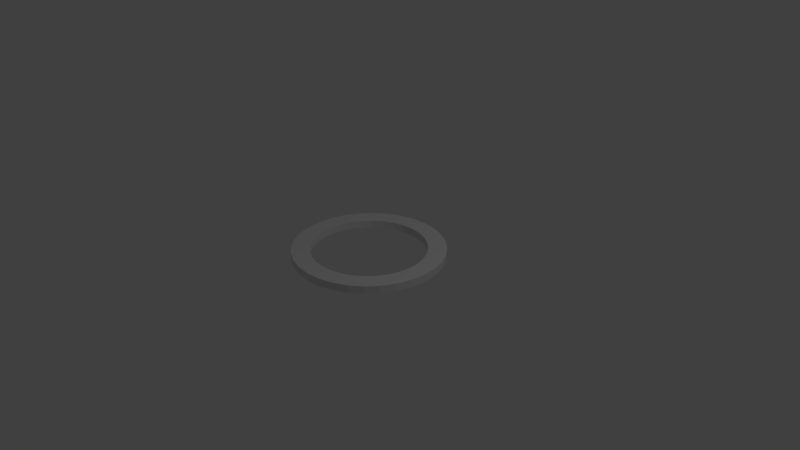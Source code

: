 # Source: SelectionRing.blend  (saved by Blender 2.79.0; exported with 4.5.12 LTS)
import bpy
from mathutils import Matrix  # noqa: F401  (used for matrix-valued properties, if any)

bpy.ops.wm.read_factory_settings(use_empty=True)
scene = bpy.context.scene
scene.name = 'Scene'

# ---- collections
col_collection_1 = bpy.data.collections.new('Collection 1'); scene.collection.children.link(col_collection_1)

# ---- world
world_world = bpy.data.worlds.new('World'); scene.world = world_world
world_world.color = (0.05088, 0.05088, 0.05088)
world_world.use_sun_shadow = False
world_world.sun_shadow_jitter_overblur = 0.0
world_world.cycles.sampling_method = 'MANUAL'

# ---- cameras
cam_camera = bpy.data.cameras.new('Camera')
cam_camera.clip_end = 100.0
cam_camera.lens = 35.0
cam_camera.sensor_width = 32.0
cam_camera.sensor_height = 18.0
cam_camera.ortho_scale = 7.314
cam_camera.dof.focus_distance = 0.0
cam_camera.dof.aperture_fstop = 128.0

# ---- lights
light_lamp = bpy.data.lights.new('Lamp', 'POINT')
light_lamp.transmission_factor = 0.0
light_lamp.cutoff_distance = 30.0
light_lamp.energy = 100.0
light_lamp.shadow_buffer_clip_start = 1.001
light_lamp.shadow_soft_size = 0.1
light_lamp.shadow_maximum_resolution = 0.006
light_lamp.use_absolute_resolution = True

# ---- meshes
me_circle = bpy.data.meshes.new('Circle')
me_circle.from_pydata([(0.0, 1.0, 0.0), (-0.1951, 0.9808, 0.0), (-0.3827, 0.9239, 0.0), (-0.5556, 0.8315, 0.0), (-0.7071, 0.7071, 0.0), (-0.8315, 0.5556, 0.0), (-0.9239, 0.3827, 0.0), (-0.9808, 0.1951, 0.0), (-1.0, 7.55e-08, 0.0), (-0.9808, -0.1951, 0.0), (-0.9239, -0.3827, 0.0), (-0.8315, -0.5556, 0.0), (-0.7071, -0.7071, 0.0), (-0.5556, -0.8315, 0.0), (-0.3827, -0.9239, 0.0), (-0.1951, -0.9808, 0.0), (3.258e-07, -1.0, 0.0), (0.1951, -0.9808, 0.0), (0.3827, -0.9239, 0.0), (0.5556, -0.8315, 0.0), (0.7071, -0.7071, 0.0), (0.8315, -0.5556, 0.0), (0.9239, -0.3827, 0.0), (0.9808, -0.1951, 0.0), (1.0, 9.656e-07, 0.0), (0.9808, 0.1951, 0.0), (0.9239, 0.3827, 0.0), (0.8315, 0.5556, 0.0), (0.7071, 0.7071, 0.0), (0.5556, 0.8315, 0.0), (0.3827, 0.9239, 0.0), (0.1951, 0.9808, 0.0), (-2.881e-08, 0.7574, 0.0), (-0.1478, 0.7428, 0.0), (-0.2898, 0.6997, 0.0), (-0.4208, 0.6297, 0.0), (-0.5355, 0.5355, 0.0), (-0.6297, 0.4208, 0.0), (-0.6997, 0.2898, 0.0), (-0.7428, 0.1478, 0.0), (-0.7574, 1.263e-07, 0.0), (-0.7428, -0.1478, 0.0), (-0.6997, -0.2898, 0.0), (-0.6297, -0.4208, 0.0), (-0.5355, -0.5355, 0.0), (-0.4208, -0.6297, 0.0), (-0.2898, -0.6997, 0.0), (-0.1478, -0.7428, 0.0), (2.18e-07, -0.7574, 0.0), (0.1478, -0.7428, 0.0), (0.2898, -0.6997, 0.0), (0.4208, -0.6297, 0.0), (0.5355, -0.5355, 0.0), (0.6297, -0.4208, 0.0), (0.6997, -0.2898, 0.0), (0.7428, -0.1478, 0.0), (0.7574, 8.005e-07, 0.0), (0.7428, 0.1478, 0.0), (0.6997, 0.2898, 0.0), (0.6297, 0.4208, 0.0), (0.5355, 0.5355, 0.0), (0.4208, 0.6297, 0.0), (0.2898, 0.6997, 0.0), (0.1478, 0.7428, 0.0), (0.0, 1.0, 0.1022), (-0.1951, 0.9808, 0.1022), (-0.3827, 0.9239, 0.1022), (-0.5556, 0.8315, 0.1022), (-0.7071, 0.7071, 0.1022), (-0.8315, 0.5556, 0.1022), (-0.9239, 0.3827, 0.1022), (-0.9808, 0.1951, 0.1022), (-1.0, 7.55e-08, 0.1022), (-0.9808, -0.1951, 0.1022), (-0.9239, -0.3827, 0.1022), (-0.8315, -0.5556, 0.1022), (-0.7071, -0.7071, 0.1022), (-0.5556, -0.8315, 0.1022), (-0.3827, -0.9239, 0.1022), (-0.1951, -0.9808, 0.1022), (3.258e-07, -1.0, 0.1022), (0.1951, -0.9808, 0.1022), (0.3827, -0.9239, 0.1022), (0.5556, -0.8315, 0.1022), (0.7071, -0.7071, 0.1022), (0.8315, -0.5556, 0.1022), (0.9239, -0.3827, 0.1022), (0.9808, -0.1951, 0.1022), (1.0, 9.656e-07, 0.1022), (0.9808, 0.1951, 0.1022), (0.9239, 0.3827, 0.1022), (0.8315, 0.5556, 0.1022), (0.7071, 0.7071, 0.1022), (0.5556, 0.8315, 0.1022), (0.3827, 0.9239, 0.1022), (0.1951, 0.9808, 0.1022), (-2.881e-08, 0.7574, 0.1022), (-0.1478, 0.7428, 0.1022), (-0.2898, 0.6997, 0.1022), (-0.4208, 0.6297, 0.1022), (-0.5355, 0.5355, 0.1022), (-0.6297, 0.4208, 0.1022), (-0.6997, 0.2898, 0.1022), (-0.7428, 0.1478, 0.1022), (-0.7574, 1.263e-07, 0.1022), (-0.7428, -0.1478, 0.1022), (-0.6997, -0.2898, 0.1022), (-0.6297, -0.4208, 0.1022), (-0.5355, -0.5355, 0.1022), (-0.4208, -0.6297, 0.1022), (-0.2898, -0.6997, 0.1022), (-0.1478, -0.7428, 0.1022), (2.18e-07, -0.7574, 0.1022), (0.1478, -0.7428, 0.1022), (0.2898, -0.6997, 0.1022), (0.4208, -0.6297, 0.1022), (0.5355, -0.5355, 0.1022), (0.6297, -0.4208, 0.1022), (0.6997, -0.2898, 0.1022), (0.7428, -0.1478, 0.1022), (0.7574, 8.005e-07, 0.1022), (0.7428, 0.1478, 0.1022), (0.6997, 0.2898, 0.1022), (0.6297, 0.4208, 0.1022), (0.5355, 0.5355, 0.1022), (0.4208, 0.6297, 0.1022), (0.2898, 0.6997, 0.1022), (0.1478, 0.7428, 0.1022)], [], [(27, 59, 58, 26), (14, 46, 45, 13), (1, 33, 32, 0), (28, 60, 59, 27), (15, 47, 46, 14), (2, 34, 33, 1), (29, 61, 60, 28), (16, 48, 47, 15), (3, 35, 34, 2), (30, 62, 61, 29), (17, 49, 48, 16), (4, 36, 35, 3), (31, 63, 62, 30), (18, 50, 49, 17), (5, 37, 36, 4), (0, 32, 63, 31), (19, 51, 50, 18), (6, 38, 37, 5), (20, 52, 51, 19), (7, 39, 38, 6), (21, 53, 52, 20), (8, 40, 39, 7), (22, 54, 53, 21), (9, 41, 40, 8), (23, 55, 54, 22), (10, 42, 41, 9), (24, 56, 55, 23), (11, 43, 42, 10), (25, 57, 56, 24), (12, 44, 43, 11), (26, 58, 57, 25), (13, 45, 44, 12), (91, 90, 122, 123), (78, 77, 109, 110), (65, 64, 96, 97), (92, 91, 123, 124), (79, 78, 110, 111), (66, 65, 97, 98), (93, 92, 124, 125), (80, 79, 111, 112), (67, 66, 98, 99), (94, 93, 125, 126), (81, 80, 112, 113), (68, 67, 99, 100), (95, 94, 126, 127), (82, 81, 113, 114), (69, 68, 100, 101), (64, 95, 127, 96), (83, 82, 114, 115), (70, 69, 101, 102), (84, 83, 115, 116), (71, 70, 102, 103), (85, 84, 116, 117), (72, 71, 103, 104), (86, 85, 117, 118), (73, 72, 104, 105), (87, 86, 118, 119), (74, 73, 105, 106), (88, 87, 119, 120), (75, 74, 106, 107), (89, 88, 120, 121), (76, 75, 107, 108), (90, 89, 121, 122), (77, 76, 108, 109), (52, 53, 117, 116), (27, 26, 90, 91), (1, 0, 64, 65), (53, 54, 118, 117), (28, 27, 91, 92), (2, 1, 65, 66), (54, 55, 119, 118), (29, 28, 92, 93), (3, 2, 66, 67), (55, 56, 120, 119), (30, 29, 93, 94), (4, 3, 67, 68), (56, 57, 121, 120), (31, 30, 94, 95), (5, 4, 68, 69), (57, 58, 122, 121), (0, 31, 95, 64), (6, 5, 69, 70), (58, 59, 123, 122), (32, 33, 97, 96), (7, 6, 70, 71), (59, 60, 124, 123), (33, 34, 98, 97), (8, 7, 71, 72), (60, 61, 125, 124), (34, 35, 99, 98), (9, 8, 72, 73), (61, 62, 126, 125), (35, 36, 100, 99), (10, 9, 73, 74), (62, 63, 127, 126), (36, 37, 101, 100), (11, 10, 74, 75), (63, 32, 96, 127), (37, 38, 102, 101), (12, 11, 75, 76), (38, 39, 103, 102), (13, 12, 76, 77), (39, 40, 104, 103), (14, 13, 77, 78), (40, 41, 105, 104), (15, 14, 78, 79), (41, 42, 106, 105), (16, 15, 79, 80), (42, 43, 107, 106), (17, 16, 80, 81), (43, 44, 108, 107), (18, 17, 81, 82), (44, 45, 109, 108), (19, 18, 82, 83), (45, 46, 110, 109), (20, 19, 83, 84), (46, 47, 111, 110), (21, 20, 84, 85), (47, 48, 112, 111), (22, 21, 85, 86), (48, 49, 113, 112), (23, 22, 86, 87), (49, 50, 114, 113), (24, 23, 87, 88), (50, 51, 115, 114), (25, 24, 88, 89), (51, 52, 116, 115), (26, 25, 89, 90)])
me_circle.use_remesh_preserve_volume = False
me_circle.use_remesh_preserve_attributes = False
me_circle.use_mirror_vertex_groups = False
me_circle.update()

# ---- objects
ob_circle = bpy.data.objects.new('Circle', me_circle)
ob_lamp = bpy.data.objects.new('Lamp', light_lamp)
ob_camera = bpy.data.objects.new('Camera', cam_camera)

# ---- transforms, parenting, visibility, modifiers, constraints
ob_circle.location = (0.0, 0.0, 0.0)
ob_circle.lineart.crease_threshold = 0.0
ob_lamp.location = (4.076, 1.005, 5.904)
ob_lamp.rotation_euler = (0.6503, 0.05522, 1.866)
ob_lamp.lock_rotations_4d = False
ob_lamp.empty_display_type = 'ARROWS'
ob_lamp.color = (0.0, 0.0, 0.0, 0.0)
ob_lamp.lineart.crease_threshold = 0.0
ob_camera.location = (7.481, -6.508, 5.344)
ob_camera.rotation_euler = (1.109, 0.0, 0.8149)
ob_camera.lock_rotations_4d = False
ob_camera.empty_display_type = 'ARROWS'
ob_camera.color = (0.0, 0.0, 0.0, 0.0)
ob_camera.display_type = 'WIRE'
ob_camera.lineart.crease_threshold = 0.0

# ---- collection membership
col_collection_1.objects.link(ob_circle)
col_collection_1.objects.link(ob_lamp)
col_collection_1.objects.link(ob_camera)

# ---- scene / render settings (as saved in the file)
scene.camera = ob_camera
scene.frame_start = 1; scene.frame_end = 250; scene.frame_set(1)
scene.render.engine = 'BLENDER_EEVEE_NEXT'
scene.render.resolution_percentage = 50
scene.render.dither_intensity = 0.0
scene.cycles.use_denoising = False
scene.cycles.samples = 128
scene.cycles.sampling_pattern = 'TABULATED_SOBOL'
scene.cycles.use_adaptive_sampling = False
scene.cycles.use_light_tree = False
scene.cycles.blur_glossy = 0.0
scene.cycles.sample_clamp_indirect = 0.0
scene.view_settings.view_transform = 'Standard'
bpy.context.view_layer.update()
